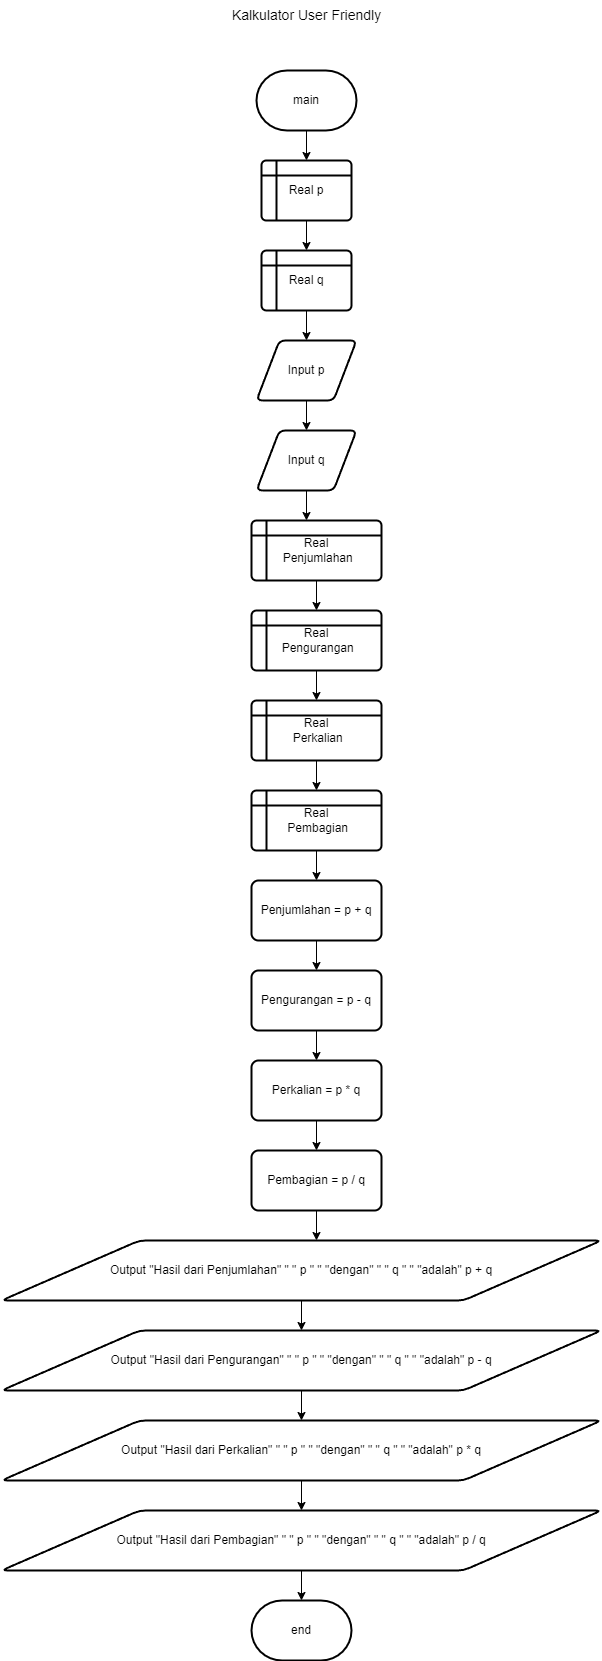

The diagram above was exported from draw.io. Its source (the exported page's mxGraphModel, read from the mxfile embedded in the PNG):
<mxGraphModel dx="884" dy="488" grid="1" gridSize="10" guides="1" tooltips="1" connect="1" arrows="1" fold="1" page="1" pageScale="1" pageWidth="850" pageHeight="1100" math="0" shadow="0">
  <root>
    <mxCell id="0" />
    <mxCell id="1" parent="0" />
    <mxCell id="MkEaSDjNHcBAyBT50rMX-83" value="main" style="strokeWidth=2;html=1;shape=mxgraph.flowchart.terminator;whiteSpace=wrap;" vertex="1" parent="1">
      <mxGeometry x="375" y="120" width="100" height="60" as="geometry" />
    </mxCell>
    <mxCell id="MkEaSDjNHcBAyBT50rMX-84" value="" style="endArrow=classic;html=1;rounded=0;exitX=0.5;exitY=1;exitDx=0;exitDy=0;exitPerimeter=0;" edge="1" parent="1" source="MkEaSDjNHcBAyBT50rMX-83">
      <mxGeometry width="50" height="50" relative="1" as="geometry">
        <mxPoint x="400" y="250" as="sourcePoint" />
        <mxPoint x="425" y="210" as="targetPoint" />
      </mxGeometry>
    </mxCell>
    <mxCell id="MkEaSDjNHcBAyBT50rMX-85" value="Real p" style="shape=internalStorage;whiteSpace=wrap;html=1;dx=15;dy=15;rounded=1;arcSize=8;strokeWidth=2;" vertex="1" parent="1">
      <mxGeometry x="380" y="210" width="90" height="60" as="geometry" />
    </mxCell>
    <mxCell id="MkEaSDjNHcBAyBT50rMX-87" value="Real q" style="shape=internalStorage;whiteSpace=wrap;html=1;dx=15;dy=15;rounded=1;arcSize=8;strokeWidth=2;" vertex="1" parent="1">
      <mxGeometry x="380" y="300" width="90" height="60" as="geometry" />
    </mxCell>
    <mxCell id="MkEaSDjNHcBAyBT50rMX-88" value="" style="endArrow=classic;html=1;rounded=0;exitX=0.5;exitY=1;exitDx=0;exitDy=0;" edge="1" parent="1" source="MkEaSDjNHcBAyBT50rMX-85">
      <mxGeometry width="50" height="50" relative="1" as="geometry">
        <mxPoint x="400" y="250" as="sourcePoint" />
        <mxPoint x="425" y="300" as="targetPoint" />
      </mxGeometry>
    </mxCell>
    <mxCell id="MkEaSDjNHcBAyBT50rMX-89" value="" style="endArrow=classic;html=1;rounded=0;exitX=0.5;exitY=1;exitDx=0;exitDy=0;" edge="1" parent="1" source="MkEaSDjNHcBAyBT50rMX-87">
      <mxGeometry width="50" height="50" relative="1" as="geometry">
        <mxPoint x="400" y="250" as="sourcePoint" />
        <mxPoint x="425" y="390" as="targetPoint" />
      </mxGeometry>
    </mxCell>
    <mxCell id="MkEaSDjNHcBAyBT50rMX-90" value="Input p" style="shape=parallelogram;html=1;strokeWidth=2;perimeter=parallelogramPerimeter;whiteSpace=wrap;rounded=1;arcSize=12;size=0.23;" vertex="1" parent="1">
      <mxGeometry x="375" y="390" width="100" height="60" as="geometry" />
    </mxCell>
    <mxCell id="MkEaSDjNHcBAyBT50rMX-91" value="" style="endArrow=classic;html=1;rounded=0;exitX=0.5;exitY=1;exitDx=0;exitDy=0;" edge="1" parent="1" source="MkEaSDjNHcBAyBT50rMX-90">
      <mxGeometry width="50" height="50" relative="1" as="geometry">
        <mxPoint x="400" y="460" as="sourcePoint" />
        <mxPoint x="425" y="480" as="targetPoint" />
      </mxGeometry>
    </mxCell>
    <mxCell id="MkEaSDjNHcBAyBT50rMX-92" value="Input q" style="shape=parallelogram;html=1;strokeWidth=2;perimeter=parallelogramPerimeter;whiteSpace=wrap;rounded=1;arcSize=12;size=0.23;" vertex="1" parent="1">
      <mxGeometry x="375" y="480" width="100" height="60" as="geometry" />
    </mxCell>
    <mxCell id="MkEaSDjNHcBAyBT50rMX-93" value="" style="endArrow=classic;html=1;rounded=0;exitX=0.5;exitY=1;exitDx=0;exitDy=0;" edge="1" parent="1" source="MkEaSDjNHcBAyBT50rMX-92">
      <mxGeometry width="50" height="50" relative="1" as="geometry">
        <mxPoint x="400" y="460" as="sourcePoint" />
        <mxPoint x="425" y="570" as="targetPoint" />
      </mxGeometry>
    </mxCell>
    <mxCell id="MkEaSDjNHcBAyBT50rMX-94" value="Real&lt;br&gt;&amp;nbsp;Penjumlahan" style="shape=internalStorage;whiteSpace=wrap;html=1;dx=15;dy=15;rounded=1;arcSize=8;strokeWidth=2;" vertex="1" parent="1">
      <mxGeometry x="370" y="570" width="130" height="60" as="geometry" />
    </mxCell>
    <mxCell id="MkEaSDjNHcBAyBT50rMX-95" value="Real&lt;br&gt;&amp;nbsp;Pengurangan" style="shape=internalStorage;whiteSpace=wrap;html=1;dx=15;dy=15;rounded=1;arcSize=8;strokeWidth=2;" vertex="1" parent="1">
      <mxGeometry x="370" y="660" width="130" height="60" as="geometry" />
    </mxCell>
    <mxCell id="MkEaSDjNHcBAyBT50rMX-96" value="Real&lt;br&gt;&amp;nbsp;Pembagian" style="shape=internalStorage;whiteSpace=wrap;html=1;dx=15;dy=15;rounded=1;arcSize=8;strokeWidth=2;" vertex="1" parent="1">
      <mxGeometry x="370" y="840" width="130" height="60" as="geometry" />
    </mxCell>
    <mxCell id="MkEaSDjNHcBAyBT50rMX-97" value="Real&lt;br&gt;&amp;nbsp;Perkalian" style="shape=internalStorage;whiteSpace=wrap;html=1;dx=15;dy=15;rounded=1;arcSize=8;strokeWidth=2;" vertex="1" parent="1">
      <mxGeometry x="370" y="750" width="130" height="60" as="geometry" />
    </mxCell>
    <mxCell id="MkEaSDjNHcBAyBT50rMX-98" value="" style="endArrow=classic;html=1;rounded=0;exitX=0.5;exitY=1;exitDx=0;exitDy=0;" edge="1" parent="1" source="MkEaSDjNHcBAyBT50rMX-94">
      <mxGeometry width="50" height="50" relative="1" as="geometry">
        <mxPoint x="400" y="610" as="sourcePoint" />
        <mxPoint x="435" y="660" as="targetPoint" />
      </mxGeometry>
    </mxCell>
    <mxCell id="MkEaSDjNHcBAyBT50rMX-99" value="" style="endArrow=classic;html=1;rounded=0;exitX=0.5;exitY=1;exitDx=0;exitDy=0;" edge="1" parent="1" source="MkEaSDjNHcBAyBT50rMX-95">
      <mxGeometry width="50" height="50" relative="1" as="geometry">
        <mxPoint x="400" y="610" as="sourcePoint" />
        <mxPoint x="435" y="750" as="targetPoint" />
      </mxGeometry>
    </mxCell>
    <mxCell id="MkEaSDjNHcBAyBT50rMX-100" value="" style="endArrow=classic;html=1;rounded=0;exitX=0.5;exitY=1;exitDx=0;exitDy=0;" edge="1" parent="1" source="MkEaSDjNHcBAyBT50rMX-97">
      <mxGeometry width="50" height="50" relative="1" as="geometry">
        <mxPoint x="400" y="840" as="sourcePoint" />
        <mxPoint x="435" y="840" as="targetPoint" />
      </mxGeometry>
    </mxCell>
    <mxCell id="MkEaSDjNHcBAyBT50rMX-101" value="" style="endArrow=classic;html=1;rounded=0;exitX=0.5;exitY=1;exitDx=0;exitDy=0;" edge="1" parent="1" source="MkEaSDjNHcBAyBT50rMX-96">
      <mxGeometry width="50" height="50" relative="1" as="geometry">
        <mxPoint x="400" y="840" as="sourcePoint" />
        <mxPoint x="435" y="930" as="targetPoint" />
      </mxGeometry>
    </mxCell>
    <mxCell id="MkEaSDjNHcBAyBT50rMX-102" value="Penjumlahan = p + q" style="rounded=1;whiteSpace=wrap;html=1;absoluteArcSize=1;arcSize=14;strokeWidth=2;" vertex="1" parent="1">
      <mxGeometry x="370" y="930" width="130" height="60" as="geometry" />
    </mxCell>
    <mxCell id="MkEaSDjNHcBAyBT50rMX-103" value="Pengurangan = p - q" style="rounded=1;whiteSpace=wrap;html=1;absoluteArcSize=1;arcSize=14;strokeWidth=2;" vertex="1" parent="1">
      <mxGeometry x="370" y="1020" width="130" height="60" as="geometry" />
    </mxCell>
    <mxCell id="MkEaSDjNHcBAyBT50rMX-104" value="Pembagian = p / q" style="rounded=1;whiteSpace=wrap;html=1;absoluteArcSize=1;arcSize=14;strokeWidth=2;" vertex="1" parent="1">
      <mxGeometry x="370" y="1200" width="130" height="60" as="geometry" />
    </mxCell>
    <mxCell id="MkEaSDjNHcBAyBT50rMX-105" value="Perkalian = p * q" style="rounded=1;whiteSpace=wrap;html=1;absoluteArcSize=1;arcSize=14;strokeWidth=2;" vertex="1" parent="1">
      <mxGeometry x="370" y="1110" width="130" height="60" as="geometry" />
    </mxCell>
    <mxCell id="MkEaSDjNHcBAyBT50rMX-106" value="" style="endArrow=classic;html=1;rounded=0;exitX=0.5;exitY=1;exitDx=0;exitDy=0;" edge="1" parent="1" source="MkEaSDjNHcBAyBT50rMX-102">
      <mxGeometry width="50" height="50" relative="1" as="geometry">
        <mxPoint x="400" y="1070" as="sourcePoint" />
        <mxPoint x="435" y="1020" as="targetPoint" />
      </mxGeometry>
    </mxCell>
    <mxCell id="MkEaSDjNHcBAyBT50rMX-107" value="" style="endArrow=classic;html=1;rounded=0;exitX=0.5;exitY=1;exitDx=0;exitDy=0;" edge="1" parent="1" source="MkEaSDjNHcBAyBT50rMX-103">
      <mxGeometry width="50" height="50" relative="1" as="geometry">
        <mxPoint x="400" y="1070" as="sourcePoint" />
        <mxPoint x="435" y="1110" as="targetPoint" />
      </mxGeometry>
    </mxCell>
    <mxCell id="MkEaSDjNHcBAyBT50rMX-108" value="" style="endArrow=classic;html=1;rounded=0;exitX=0.5;exitY=1;exitDx=0;exitDy=0;" edge="1" parent="1" source="MkEaSDjNHcBAyBT50rMX-105">
      <mxGeometry width="50" height="50" relative="1" as="geometry">
        <mxPoint x="400" y="1070" as="sourcePoint" />
        <mxPoint x="435" y="1200" as="targetPoint" />
      </mxGeometry>
    </mxCell>
    <mxCell id="MkEaSDjNHcBAyBT50rMX-109" value="Output &quot;Hasil dari Penjumlahan&quot; &quot; &quot; p &quot; &quot; &quot;dengan&quot; &quot; &quot; q &quot; &quot; &quot;adalah&quot; p + q" style="shape=parallelogram;html=1;strokeWidth=2;perimeter=parallelogramPerimeter;whiteSpace=wrap;rounded=1;arcSize=12;size=0.23;" vertex="1" parent="1">
      <mxGeometry x="120" y="1290" width="600" height="60" as="geometry" />
    </mxCell>
    <mxCell id="MkEaSDjNHcBAyBT50rMX-110" value="" style="endArrow=classic;html=1;rounded=0;exitX=0.5;exitY=1;exitDx=0;exitDy=0;" edge="1" parent="1" source="MkEaSDjNHcBAyBT50rMX-104">
      <mxGeometry width="50" height="50" relative="1" as="geometry">
        <mxPoint x="400" y="1220" as="sourcePoint" />
        <mxPoint x="435" y="1290" as="targetPoint" />
      </mxGeometry>
    </mxCell>
    <mxCell id="MkEaSDjNHcBAyBT50rMX-111" value="Output &quot;Hasil dari Pengurangan&quot; &quot; &quot; p &quot; &quot; &quot;dengan&quot; &quot; &quot; q &quot; &quot; &quot;adalah&quot; p - q" style="shape=parallelogram;html=1;strokeWidth=2;perimeter=parallelogramPerimeter;whiteSpace=wrap;rounded=1;arcSize=12;size=0.23;" vertex="1" parent="1">
      <mxGeometry x="120" y="1380" width="600" height="60" as="geometry" />
    </mxCell>
    <mxCell id="MkEaSDjNHcBAyBT50rMX-112" value="Output &quot;Hasil dari Perkalian&quot; &quot; &quot; p &quot; &quot; &quot;dengan&quot; &quot; &quot; q &quot; &quot; &quot;adalah&quot; p * q" style="shape=parallelogram;html=1;strokeWidth=2;perimeter=parallelogramPerimeter;whiteSpace=wrap;rounded=1;arcSize=12;size=0.23;" vertex="1" parent="1">
      <mxGeometry x="120" y="1470" width="600" height="60" as="geometry" />
    </mxCell>
    <mxCell id="MkEaSDjNHcBAyBT50rMX-113" value="Output &quot;Hasil dari Pembagian&quot; &quot; &quot; p &quot; &quot; &quot;dengan&quot; &quot; &quot; q &quot; &quot; &quot;adalah&quot; p / q" style="shape=parallelogram;html=1;strokeWidth=2;perimeter=parallelogramPerimeter;whiteSpace=wrap;rounded=1;arcSize=12;size=0.23;" vertex="1" parent="1">
      <mxGeometry x="120" y="1560" width="600" height="60" as="geometry" />
    </mxCell>
    <mxCell id="MkEaSDjNHcBAyBT50rMX-114" value="" style="endArrow=classic;html=1;rounded=0;exitX=0.5;exitY=1;exitDx=0;exitDy=0;" edge="1" parent="1" source="MkEaSDjNHcBAyBT50rMX-109">
      <mxGeometry width="50" height="50" relative="1" as="geometry">
        <mxPoint x="400" y="1520" as="sourcePoint" />
        <mxPoint x="420" y="1380" as="targetPoint" />
      </mxGeometry>
    </mxCell>
    <mxCell id="MkEaSDjNHcBAyBT50rMX-115" value="" style="endArrow=classic;html=1;rounded=0;exitX=0.5;exitY=1;exitDx=0;exitDy=0;" edge="1" parent="1" source="MkEaSDjNHcBAyBT50rMX-111">
      <mxGeometry width="50" height="50" relative="1" as="geometry">
        <mxPoint x="400" y="1520" as="sourcePoint" />
        <mxPoint x="420" y="1470" as="targetPoint" />
      </mxGeometry>
    </mxCell>
    <mxCell id="MkEaSDjNHcBAyBT50rMX-116" value="" style="endArrow=classic;html=1;rounded=0;exitX=0.5;exitY=1;exitDx=0;exitDy=0;" edge="1" parent="1" source="MkEaSDjNHcBAyBT50rMX-112">
      <mxGeometry width="50" height="50" relative="1" as="geometry">
        <mxPoint x="400" y="1520" as="sourcePoint" />
        <mxPoint x="420" y="1560" as="targetPoint" />
      </mxGeometry>
    </mxCell>
    <mxCell id="MkEaSDjNHcBAyBT50rMX-117" value="" style="endArrow=classic;html=1;rounded=0;exitX=0.5;exitY=1;exitDx=0;exitDy=0;" edge="1" parent="1" source="MkEaSDjNHcBAyBT50rMX-113">
      <mxGeometry width="50" height="50" relative="1" as="geometry">
        <mxPoint x="400" y="1520" as="sourcePoint" />
        <mxPoint x="420" y="1650" as="targetPoint" />
      </mxGeometry>
    </mxCell>
    <mxCell id="MkEaSDjNHcBAyBT50rMX-118" value="end" style="strokeWidth=2;html=1;shape=mxgraph.flowchart.terminator;whiteSpace=wrap;" vertex="1" parent="1">
      <mxGeometry x="370" y="1650" width="100" height="60" as="geometry" />
    </mxCell>
    <mxCell id="MkEaSDjNHcBAyBT50rMX-119" value="&lt;font style=&quot;font-size: 14px;&quot;&gt;Kalkulator User Friendly&lt;/font&gt;" style="text;html=1;align=center;verticalAlign=middle;resizable=0;points=[];autosize=1;strokeColor=none;fillColor=none;" vertex="1" parent="1">
      <mxGeometry x="340" y="50" width="170" height="30" as="geometry" />
    </mxCell>
  </root>
</mxGraphModel>